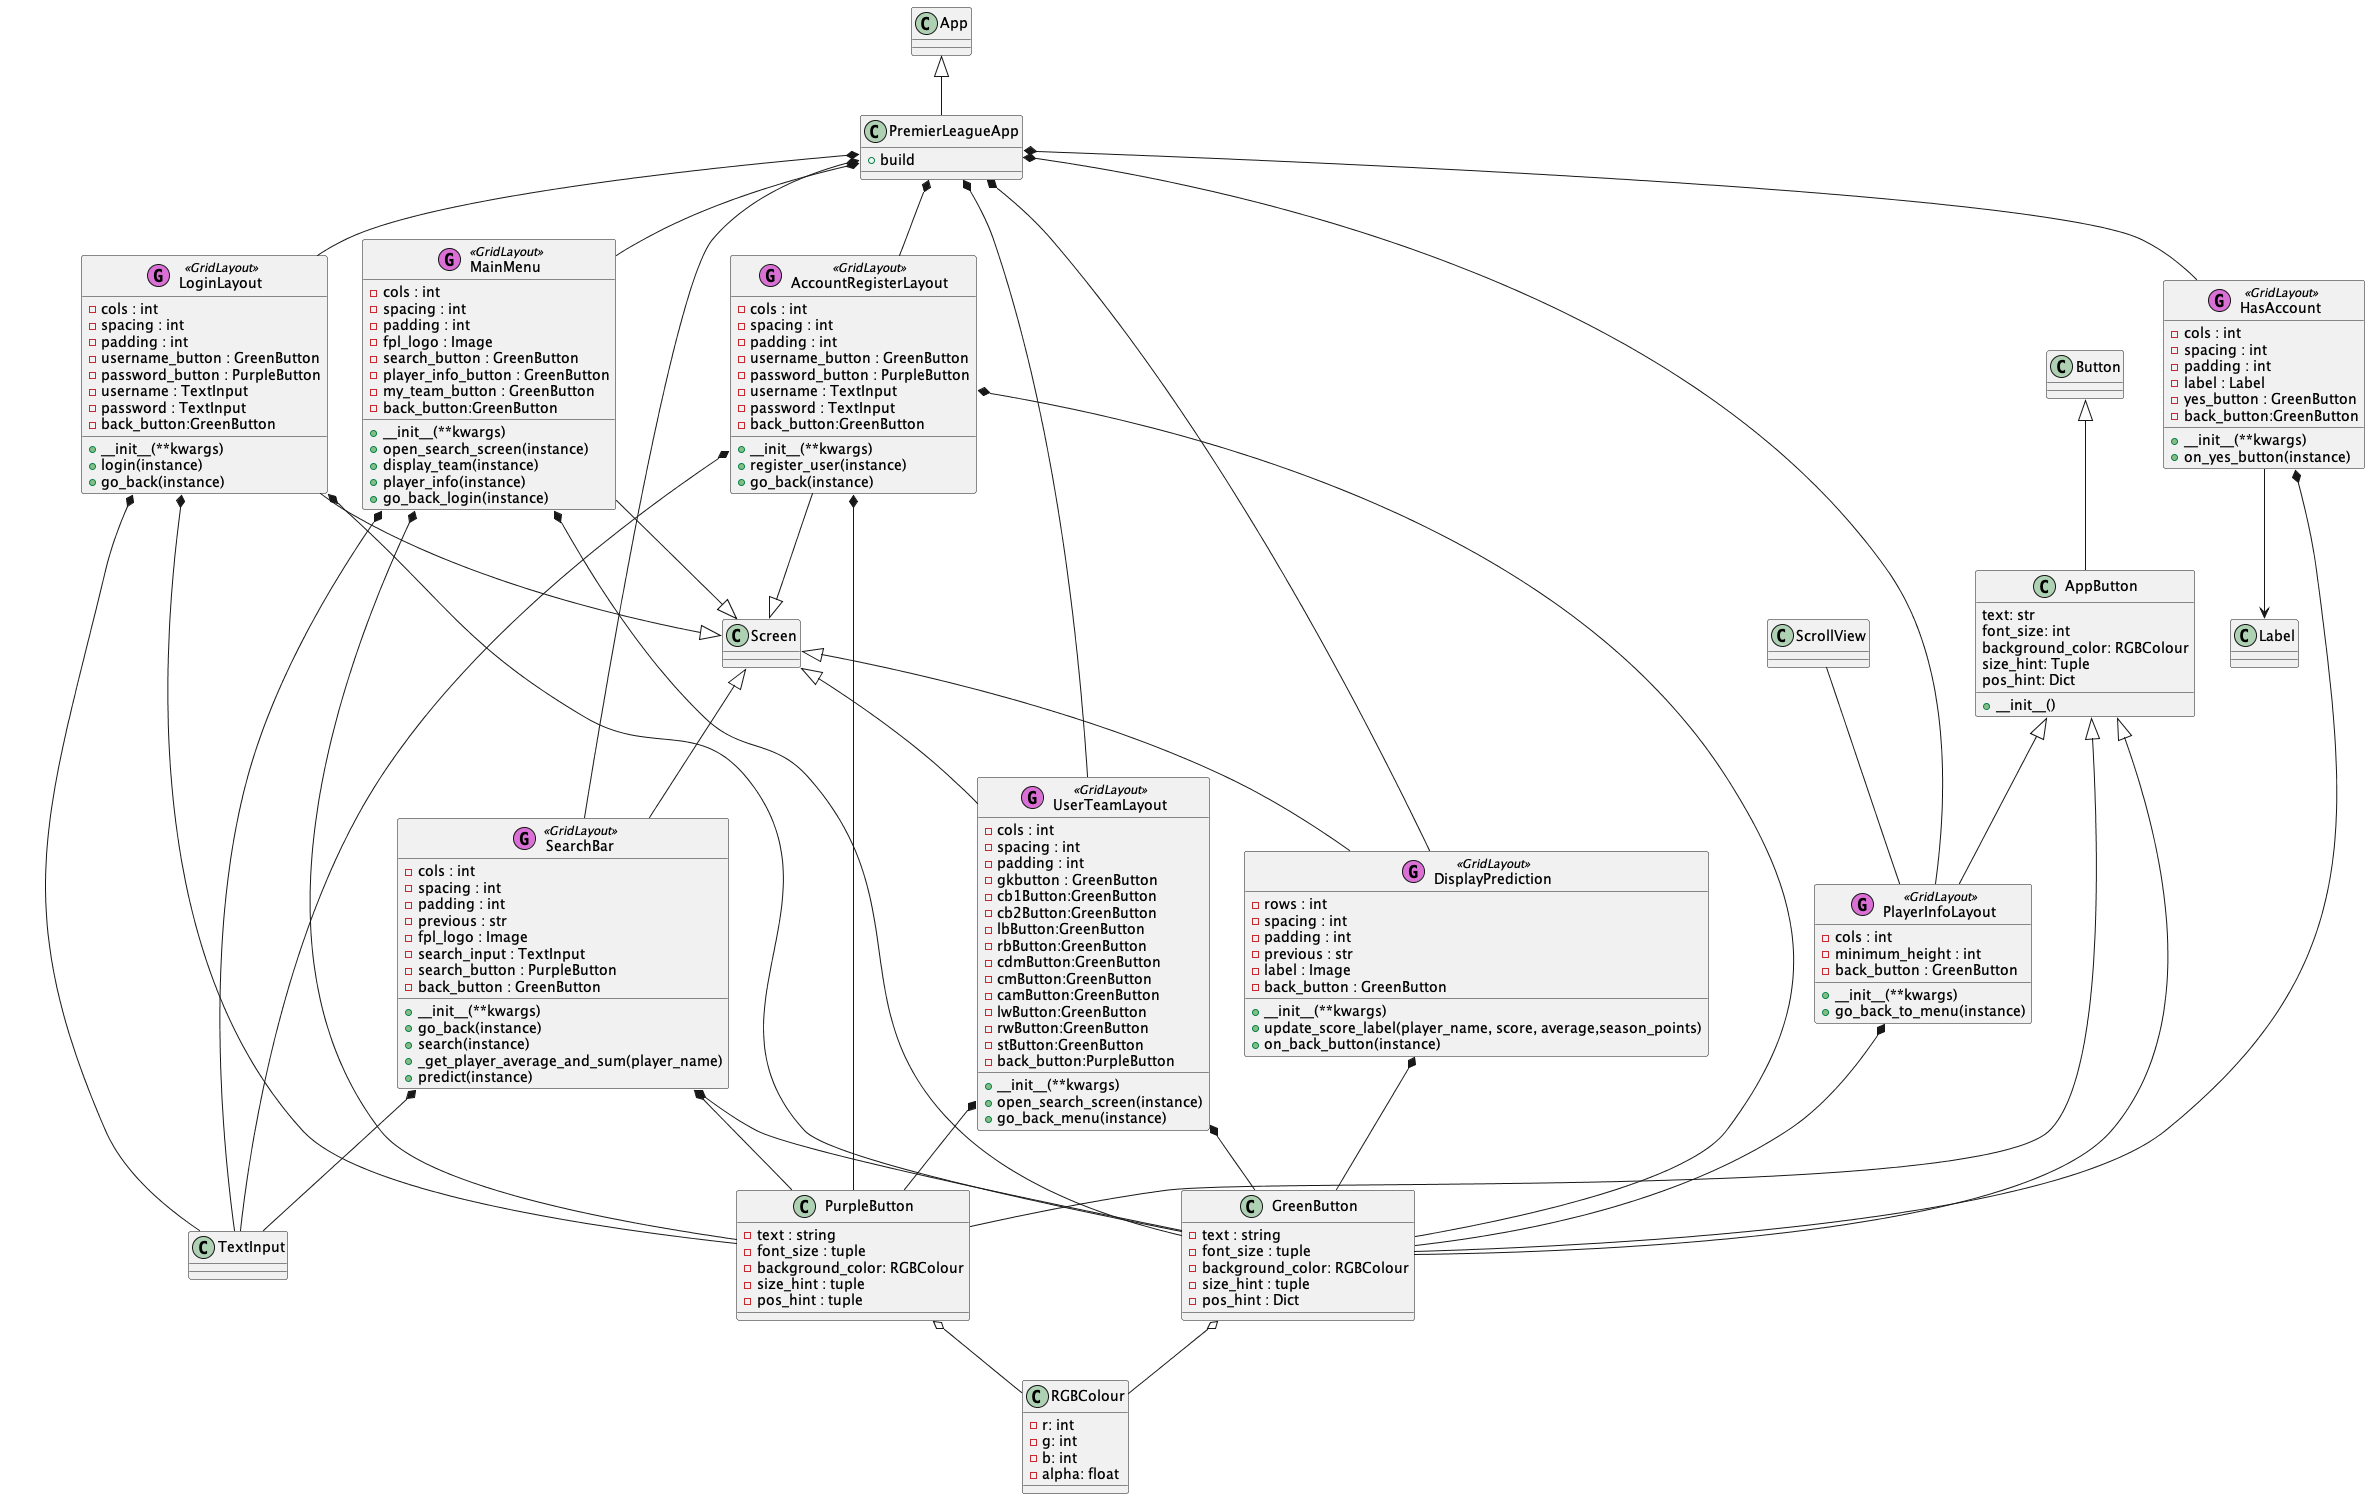

The diagram above was rendered by PlantUML. Its source (embedded in the PNG):
@startuml
left to right direction

class AppButton {
      text: str
        font_size: int
        background_color: RGBColour
        size_hint: Tuple
        pos_hint: Dict
    +  __init__()
}
class GreenButton {
    - text : string
    - font_size : tuple
    - background_color: RGBColour
    - size_hint : tuple
    - pos_hint : Dict
}

class PurpleButton {
    - text : string
    - font_size : tuple
    - background_color: RGBColour
    - size_hint : tuple
    - pos_hint : tuple
}

class RGBColour {
    - r: int
    - g: int
    - b: int
    - alpha: float
}

class UserTeamLayout << (G,orchid) GridLayout >> {
    - cols : int
    - spacing : int
    - padding : int
    - gkbutton : GreenButton
    - cb1Button:GreenButton
    - cb2Button:GreenButton
    - lbButton:GreenButton
    - rbButton:GreenButton
    - cdmButton:GreenButton
    - cmButton:GreenButton
    - camButton:GreenButton
    - lwButton:GreenButton
    - rwButton:GreenButton
    - stButton:GreenButton
    - back_button:PurpleButton
    + __init__(**kwargs)
    + open_search_screen(instance)
    + go_back_menu(instance)
}

class PlayerInfoLayout << (G,orchid) GridLayout >> {
    - cols : int
    - minimum_height : int
    - back_button : GreenButton
    + __init__(**kwargs)
    + go_back_to_menu(instance)
}

class HasAccount << (G,orchid) GridLayout >> {
    - cols : int 
    - spacing : int 
    - padding : int 
    - label : Label
    - yes_button : GreenButton
    - back_button:GreenButton
    + __init__(**kwargs)
    + on_yes_button(instance)
}
class AccountRegisterLayout << (G,orchid) GridLayout >> {
    - cols : int 
    - spacing : int 
    - padding : int 
    - username_button : GreenButton
    - password_button : PurpleButton
    - username : TextInput
    - password : TextInput
    - back_button:GreenButton
    + __init__(**kwargs)
    + register_user(instance)
    + go_back(instance)

}
class LoginLayout << (G,orchid) GridLayout >> {
    - cols : int 
    - spacing : int 
    - padding : int 
    - username_button : GreenButton
    - password_button : PurpleButton
    - username : TextInput
    - password : TextInput
    - back_button:GreenButton
    + __init__(**kwargs)
    + login(instance)
    + go_back(instance)

}

class MainMenu << (G,orchid) GridLayout >> {
    - cols : int 
    - spacing : int 
    - padding : int 
    - fpl_logo : Image
    - search_button : GreenButton
    - player_info_button : GreenButton
    - my_team_button : GreenButton
    - back_button:GreenButton
    + __init__(**kwargs)
    + open_search_screen(instance)
    + display_team(instance)
    + player_info(instance)
    + go_back_login(instance)

}

class SearchBar << (G,orchid) GridLayout >> {
    - cols : int 
    - spacing : int 
    - padding : int 
    - previous : str
    - fpl_logo : Image
    - search_input : TextInput
    - search_button : PurpleButton
    - back_button : GreenButton
    + __init__(**kwargs)
    + go_back(instance)
    + search(instance)
    + _get_player_average_and_sum(player_name)
    + predict(instance)

}

class DisplayPrediction << (G,orchid) GridLayout >> {
    - rows : int 
    - spacing : int 
    - padding : int 
    - previous : str
    - label : Image
    - back_button : GreenButton
    + __init__(**kwargs)
    + update_score_label(player_name, score, average,season_points)
    + on_back_button(instance)

}


class PremierLeagueApp {
    + build
   

}

App <|-- PremierLeagueApp
Button <|-- AppButton
AppButton <|-- GreenButton
AppButton <|-- PurpleButton 
AppButton <|-- PlayerInfoLayout 
Screen <|-- UserTeamLayout 
Screen <|-- DisplayPrediction 
Screen <|-- SearchBar



DisplayPrediction *-- GreenButton

SearchBar *-- GreenButton
SearchBar *-- PurpleButton
SearchBar *-- TextInput

GreenButton o-- RGBColour
PurpleButton o-- RGBColour
UserTeamLayout *-- GreenButton
UserTeamLayout *-- PurpleButton
PlayerInfoLayout *-- GreenButton
HasAccount *-- GreenButton
AccountRegisterLayout *-- GreenButton
AccountRegisterLayout *-- PurpleButton
LoginLayout *-- GreenButton
LoginLayout *-- PurpleButton
MainMenu *-- GreenButton
MainMenu *-- PurpleButton
ScrollView -- PlayerInfoLayout
HasAccount --> Label

AccountRegisterLayout --|> Screen

AccountRegisterLayout *-- TextInput
LoginLayout --|> Screen

LoginLayout *-- TextInput
MainMenu --|> Screen

MainMenu  *-- TextInput

PremierLeagueApp *-- SearchBar
PremierLeagueApp *-- HasAccount
PremierLeagueApp *-- AccountRegisterLayout 
PremierLeagueApp *-- LoginLayout
PremierLeagueApp *-- MainMenu 
PremierLeagueApp *-- PlayerInfoLayout
PremierLeagueApp *-- UserTeamLayout
PremierLeagueApp *-- DisplayPrediction
top to bottom direction
@enduml